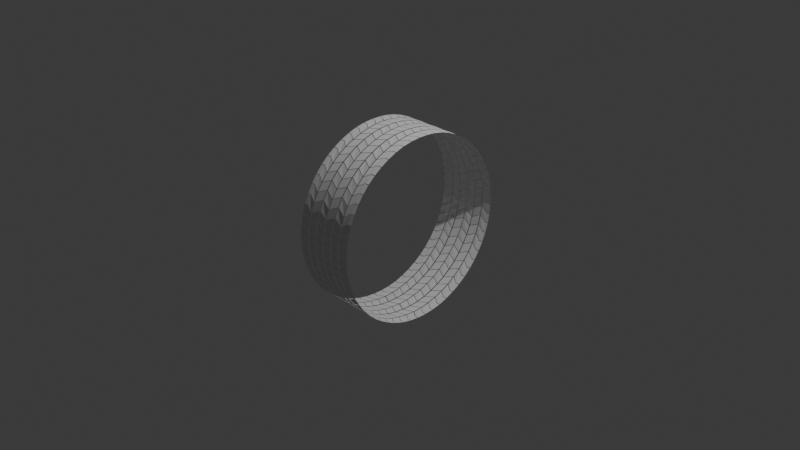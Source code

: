 # Source: rueda.blend  (saved by Blender 4.0.36; exported with 4.5.12 LTS)
import bpy
from mathutils import Matrix  # noqa: F401  (used for matrix-valued properties, if any)

bpy.ops.wm.read_factory_settings(use_empty=True)
scene = bpy.context.scene
scene.name = 'Scene'

# ---- collections
col_collection = bpy.data.collections.new('Collection'); scene.collection.children.link(col_collection)

# ---- world
world_world = bpy.data.worlds.new('World'); scene.world = world_world
world_world.use_nodes = True; world_world.node_tree.nodes.clear()
_N = world_world.node_tree.nodes; _L = world_world.node_tree.links
n0 = _N.new('ShaderNodeOutputWorld'); n0.name = 'World Output'; n0.location = (300, 300)
n1 = _N.new('ShaderNodeBackground'); n1.name = 'Background'; n1.location = (10, 300)
n1.inputs[0].default_value = (0.05088, 0.05088, 0.05088, 1.0)
_L.new(n1.outputs[0], n0.inputs[0])
n0.is_active_output = True
world_world.color = (0.05088, 0.05088, 0.05088)
world_world.use_sun_shadow = False
world_world.sun_shadow_jitter_overblur = 0.0

# ---- cameras
cam_camera = bpy.data.cameras.new('Camera')
cam_camera.clip_end = 100.0
cam_camera.ortho_scale = 7.314

# ---- lights
light_light = bpy.data.lights.new('Light', 'POINT')
light_light.transmission_factor = 0.0
light_light.use_soft_falloff = False
light_light.energy = 1000.0
light_light.shadow_soft_size = 0.1
light_light.shadow_maximum_resolution = 0.006
light_light.use_absolute_resolution = True

# ---- meshes
me_plane = bpy.data.meshes.new('Plane')
me_plane.from_pydata([(0.05146, 0.03841, 0.0), (1.051, 0.57, 0.0), (0.05146, 1.038, 0.0), (1.051, 1.57, 0.0), (1.18, 1.57, 6.695e-08), (2.18, 1.038, 2.047e-08), (1.18, 0.57, -2.047e-08), (2.18, 0.03841, -6.695e-08), (2.291, 0.03841, 0.0), (3.002, 0.57, 0.0), (2.291, 1.038, 0.0), (3.002, 1.57, 0.0), (3.455, 0.57, 0.0), (3.455, 1.57, 0.0)], [], [(0, 1, 3, 2), (4, 6, 7, 5), (8, 9, 11, 10), (11, 9, 12, 13)])
_uv = me_plane.uv_layers.new(name='UVMap')
_uv.uv.foreach_set('vector', [0.0, 0.0, 1.0, 0.0, 1.0, 1.0, 0.0, 1.0, 0.0, 0.0, 0.0, 1.0, 1.0, 1.0, 1.0, 0.0, 0.0, 0.0, 1.0, 0.0, 1.0, 1.0, 0.0, 1.0, 1.0, 1.0, 1.0, 0.0, 1.0, 0.0, 1.0, 1.0])
me_plane.update()

# ---- curves / text
cu_beziercircle = bpy.data.curves.new('BezierCircle', 'CURVE')
cu_beziercircle.dimensions = '3D'
_sp = cu_beziercircle.splines.new('BEZIER'); _sp.bezier_points.add(3)
_sp.bezier_points.foreach_set('co', [-1.0, 0.0, 0.0, 0.0, 1.0, 0.0, 1.0, 0.0, 0.0, 0.0, -1.0, 0.0])
_sp.bezier_points.foreach_set('handle_left', [-1.0, -0.5521, 0.0, -0.5521, 1.0, 0.0, 1.0, 0.5521, 0.0, 0.5521, -1.0, 0.0])
_sp.bezier_points.foreach_set('handle_right', [-1.0, 0.5521, 0.0, 0.5521, 1.0, 0.0, 1.0, -0.5521, 0.0, -0.5521, -1.0, 0.0])
for _p, _l, _r in zip(_sp.bezier_points, ['AUTO', 'AUTO', 'AUTO', 'AUTO'], ['AUTO', 'AUTO', 'AUTO', 'AUTO']): _p.handle_left_type = _l; _p.handle_right_type = _r
_sp.order_u = 0
_sp.order_v = 0
_sp.use_cyclic_u = True
cu_beziercircle.use_path = True
cu_beziercircle.fill_mode = 'FULL'

# ---- objects
ob_light = bpy.data.objects.new('Light', light_light)
ob_camera = bpy.data.objects.new('Camera', cam_camera)
ob_plane = bpy.data.objects.new('Plane', me_plane)
ob_beziercircle = bpy.data.objects.new('BezierCircle', cu_beziercircle)

# ---- transforms, parenting, visibility, modifiers, constraints
ob_light.location = (4.076, 1.005, 5.904)
ob_light.rotation_euler = (0.6503, 0.05522, 1.866)
ob_light.lock_rotations_4d = False
ob_light.empty_display_type = 'ARROWS'
ob_light.color = (0.0, 0.0, 0.0, 0.0)
ob_light.lineart.crease_threshold = 0.0
ob_camera.location = (7.359, -6.926, 4.958)
ob_camera.rotation_euler = (1.109, 0.0, 0.8149)
ob_camera.lock_rotations_4d = False
ob_camera.empty_display_type = 'ARROWS'
ob_camera.color = (0.0, 0.0, 0.0, 0.0)
ob_camera.display_type = 'WIRE'
ob_camera.lineart.crease_threshold = 0.0
ob_plane.location = (0.0, 0.0, 0.0)
ob_plane.scale = (0.09758, 0.09758, 0.09758)
_m = ob_plane.modifiers.new('Mirror', 'MIRROR')
_m = ob_plane.modifiers.new('Array', 'ARRAY')
_m.count = 60
_m.relative_offset_displace = (0.0, 0.7, 0.0)
_m = ob_plane.modifiers.new('Curve', 'CURVE')
_m.object = ob_beziercircle
ob_beziercircle.location = (0.0, 0.0, 0.0)
ob_beziercircle.rotation_euler = (1.571, -0.0, 1.571)

# ---- collection membership
col_collection.objects.link(ob_light)
col_collection.objects.link(ob_camera)
col_collection.objects.link(ob_plane)
col_collection.objects.link(ob_beziercircle)

# ---- scene / render settings (as saved in the file)
scene.camera = ob_camera
scene.frame_start = 1; scene.frame_end = 250; scene.frame_set(1)
scene.render.engine = 'BLENDER_EEVEE_NEXT'
scene.cycles.sampling_pattern = 'TABULATED_SOBOL'
bpy.context.view_layer.update()
